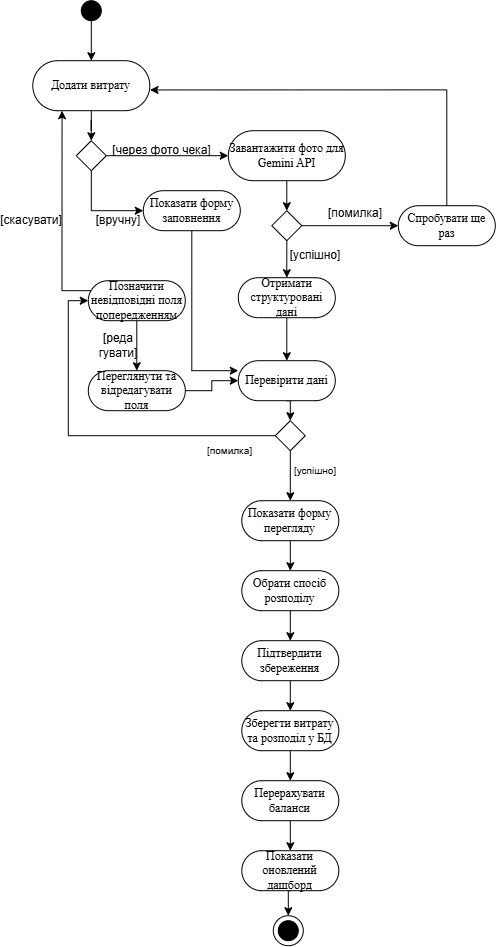

The diagram above was exported from draw.io. Its source (the exported page's mxGraphModel, read from the mxfile embedded in the PNG):
<mxGraphModel dx="1717" dy="937" grid="1" gridSize="10" guides="1" tooltips="1" connect="1" arrows="1" fold="1" page="1" pageScale="1" pageWidth="827" pageHeight="1169" math="0" shadow="0">
  <root>
    <mxCell id="0" />
    <mxCell id="1" parent="0" />
    <mxCell id="K14-_6bCbbyGWiSuaJRp-1" parent="1" style="ellipse;whiteSpace=wrap;html=1;aspect=fixed;fillColor=#000000;" value="" vertex="1">
      <mxGeometry height="20" width="20" x="303" y="70" as="geometry" />
    </mxCell>
    <mxCell id="K14-_6bCbbyGWiSuaJRp-2" edge="1" parent="1" source="K14-_6bCbbyGWiSuaJRp-1" style="endArrow=classic;html=1;rounded=0;exitX=0.5;exitY=1;exitDx=0;exitDy=0;" value="">
      <mxGeometry height="50" relative="1" width="50" as="geometry">
        <mxPoint x="260" y="400" as="sourcePoint" />
        <mxPoint x="313" y="130" as="targetPoint" />
      </mxGeometry>
    </mxCell>
    <mxCell id="K14-_6bCbbyGWiSuaJRp-10" edge="1" parent="1" source="K14-_6bCbbyGWiSuaJRp-7" style="edgeStyle=orthogonalEdgeStyle;rounded=0;orthogonalLoop=1;jettySize=auto;html=1;">
      <mxGeometry relative="1" as="geometry">
        <mxPoint x="313" y="210" as="targetPoint" />
      </mxGeometry>
    </mxCell>
    <mxCell id="K14-_6bCbbyGWiSuaJRp-7" parent="1" style="rounded=1;whiteSpace=wrap;html=1;arcSize=50;fontFamily=Times New Roman;" value="Додати витрату" vertex="1">
      <mxGeometry height="50" width="117" x="254.5" y="130" as="geometry" />
    </mxCell>
    <mxCell id="K14-_6bCbbyGWiSuaJRp-13" edge="1" parent="1" source="K14-_6bCbbyGWiSuaJRp-11" style="edgeStyle=orthogonalEdgeStyle;rounded=0;orthogonalLoop=1;jettySize=auto;html=1;exitX=1;exitY=0.5;exitDx=0;exitDy=0;entryX=0;entryY=0.5;entryDx=0;entryDy=0;" target="K14-_6bCbbyGWiSuaJRp-15">
      <mxGeometry relative="1" as="geometry">
        <mxPoint x="380" y="224.78260869565224" as="targetPoint" />
      </mxGeometry>
    </mxCell>
    <mxCell id="_jtqbyysX1stL5dMFJyv-6" edge="1" parent="1" source="K14-_6bCbbyGWiSuaJRp-11" style="edgeStyle=orthogonalEdgeStyle;rounded=0;orthogonalLoop=1;jettySize=auto;html=1;exitX=0.5;exitY=1;exitDx=0;exitDy=0;entryX=0;entryY=0.5;entryDx=0;entryDy=0;" target="xX5aq7x81wyn5n2I6MKj-24">
      <mxGeometry relative="1" as="geometry" />
    </mxCell>
    <mxCell id="K14-_6bCbbyGWiSuaJRp-11" parent="1" style="rhombus;whiteSpace=wrap;html=1;" value="" vertex="1">
      <mxGeometry height="30" width="30" x="298" y="210" as="geometry" />
    </mxCell>
    <mxCell id="K14-_6bCbbyGWiSuaJRp-17" edge="1" parent="1" source="K14-_6bCbbyGWiSuaJRp-15" style="edgeStyle=orthogonalEdgeStyle;rounded=0;orthogonalLoop=1;jettySize=auto;html=1;exitX=0.5;exitY=1;exitDx=0;exitDy=0;entryX=0.5;entryY=0;entryDx=0;entryDy=0;" target="K14-_6bCbbyGWiSuaJRp-16">
      <mxGeometry relative="1" as="geometry" />
    </mxCell>
    <mxCell id="K14-_6bCbbyGWiSuaJRp-15" parent="1" style="rounded=1;whiteSpace=wrap;html=1;arcSize=50;fontFamily=Times New Roman;" value="Завантажити фото для Gemini API" vertex="1">
      <mxGeometry height="50" width="117" x="450" y="200" as="geometry" />
    </mxCell>
    <mxCell id="xX5aq7x81wyn5n2I6MKj-29" edge="1" parent="1" source="K14-_6bCbbyGWiSuaJRp-16" style="edgeStyle=orthogonalEdgeStyle;rounded=0;orthogonalLoop=1;jettySize=auto;html=1;exitX=0.5;exitY=1;exitDx=0;exitDy=0;entryX=0.5;entryY=0;entryDx=0;entryDy=0;" target="xX5aq7x81wyn5n2I6MKj-3">
      <mxGeometry relative="1" as="geometry" />
    </mxCell>
    <mxCell id="_jtqbyysX1stL5dMFJyv-3" edge="1" parent="1" source="K14-_6bCbbyGWiSuaJRp-16" style="edgeStyle=orthogonalEdgeStyle;rounded=0;orthogonalLoop=1;jettySize=auto;html=1;exitX=1;exitY=0.5;exitDx=0;exitDy=0;entryX=0;entryY=0.5;entryDx=0;entryDy=0;" target="K14-_6bCbbyGWiSuaJRp-19">
      <mxGeometry relative="1" as="geometry" />
    </mxCell>
    <mxCell id="K14-_6bCbbyGWiSuaJRp-16" parent="1" style="rhombus;whiteSpace=wrap;html=1;" value="" vertex="1">
      <mxGeometry height="30" width="30" x="493.5" y="280" as="geometry" />
    </mxCell>
    <mxCell id="xX5aq7x81wyn5n2I6MKj-9" edge="1" parent="1" source="K14-_6bCbbyGWiSuaJRp-19" style="edgeStyle=orthogonalEdgeStyle;rounded=0;orthogonalLoop=1;jettySize=auto;html=1;exitX=0.5;exitY=0;exitDx=0;exitDy=0;entryX=1.002;entryY=0.585;entryDx=0;entryDy=0;entryPerimeter=0;" target="K14-_6bCbbyGWiSuaJRp-7">
      <mxGeometry relative="1" as="geometry">
        <mxPoint x="388.4" y="160" as="targetPoint" />
      </mxGeometry>
    </mxCell>
    <mxCell id="K14-_6bCbbyGWiSuaJRp-19" parent="1" style="rounded=1;whiteSpace=wrap;html=1;arcSize=50;fontFamily=Times New Roman;" value="Спробувати ще раз" vertex="1">
      <mxGeometry height="40" width="97" x="620" y="275" as="geometry" />
    </mxCell>
    <mxCell id="K14-_6bCbbyGWiSuaJRp-32" edge="1" parent="1" source="K14-_6bCbbyGWiSuaJRp-21" style="edgeStyle=orthogonalEdgeStyle;rounded=0;orthogonalLoop=1;jettySize=auto;html=1;exitX=0.5;exitY=1;exitDx=0;exitDy=0;entryX=0.5;entryY=0;entryDx=0;entryDy=0;" target="K14-_6bCbbyGWiSuaJRp-31">
      <mxGeometry relative="1" as="geometry" />
    </mxCell>
    <mxCell id="K14-_6bCbbyGWiSuaJRp-21" parent="1" style="rounded=1;whiteSpace=wrap;html=1;arcSize=50;fontFamily=Times New Roman;" value="Перевірити дані" vertex="1">
      <mxGeometry height="40" width="97" x="460" y="430" as="geometry" />
    </mxCell>
    <mxCell id="K14-_6bCbbyGWiSuaJRp-24" parent="1" style="text;html=1;whiteSpace=wrap;strokeColor=none;fillColor=none;align=center;verticalAlign=middle;rounded=0;" value="[помилка]" vertex="1">
      <mxGeometry height="20" width="40" x="557" y="273" as="geometry" />
    </mxCell>
    <mxCell id="K14-_6bCbbyGWiSuaJRp-25" parent="1" style="text;html=1;whiteSpace=wrap;strokeColor=none;fillColor=none;align=center;verticalAlign=middle;rounded=0;" value="[успішно]" vertex="1">
      <mxGeometry height="20" width="40" x="517" y="315" as="geometry" />
    </mxCell>
    <mxCell id="K14-_6bCbbyGWiSuaJRp-42" edge="1" parent="1" source="K14-_6bCbbyGWiSuaJRp-31" style="edgeStyle=orthogonalEdgeStyle;rounded=0;orthogonalLoop=1;jettySize=auto;html=1;exitX=0.5;exitY=1;exitDx=0;exitDy=0;entryX=0.5;entryY=0;entryDx=0;entryDy=0;" target="xX5aq7x81wyn5n2I6MKj-10">
      <mxGeometry relative="1" as="geometry">
        <mxPoint x="628.826086956522" y="440.0000000000001" as="targetPoint" />
      </mxGeometry>
    </mxCell>
    <mxCell id="_jtqbyysX1stL5dMFJyv-9" edge="1" parent="1" source="K14-_6bCbbyGWiSuaJRp-31" style="edgeStyle=orthogonalEdgeStyle;rounded=0;orthogonalLoop=1;jettySize=auto;html=1;exitX=0;exitY=0.5;exitDx=0;exitDy=0;entryX=0;entryY=0.5;entryDx=0;entryDy=0;" target="K14-_6bCbbyGWiSuaJRp-33">
      <mxGeometry relative="1" as="geometry" />
    </mxCell>
    <mxCell id="K14-_6bCbbyGWiSuaJRp-31" parent="1" style="rhombus;whiteSpace=wrap;html=1;" value="" vertex="1">
      <mxGeometry height="30" width="30" x="497" y="490" as="geometry" />
    </mxCell>
    <mxCell id="xX5aq7x81wyn5n2I6MKj-30" edge="1" parent="1" source="K14-_6bCbbyGWiSuaJRp-33" style="edgeStyle=orthogonalEdgeStyle;rounded=0;orthogonalLoop=1;jettySize=auto;html=1;exitX=0.5;exitY=1;exitDx=0;exitDy=0;entryX=0.5;entryY=0;entryDx=0;entryDy=0;" target="xX5aq7x81wyn5n2I6MKj-15">
      <mxGeometry relative="1" as="geometry" />
    </mxCell>
    <mxCell id="xX5aq7x81wyn5n2I6MKj-31" edge="1" parent="1" source="K14-_6bCbbyGWiSuaJRp-33" style="edgeStyle=orthogonalEdgeStyle;rounded=0;orthogonalLoop=1;jettySize=auto;html=1;exitX=0.5;exitY=0;exitDx=0;exitDy=0;entryX=0.25;entryY=1;entryDx=0;entryDy=0;" target="K14-_6bCbbyGWiSuaJRp-7">
      <mxGeometry relative="1" as="geometry">
        <Array as="points">
          <mxPoint x="283.75" y="360" />
        </Array>
      </mxGeometry>
    </mxCell>
    <mxCell id="K14-_6bCbbyGWiSuaJRp-33" parent="1" style="rounded=1;whiteSpace=wrap;html=1;arcSize=50;fontFamily=Times New Roman;" value="Позначити невідповідні поля попередженням" vertex="1">
      <mxGeometry height="40" width="97" x="310" y="350" as="geometry" />
    </mxCell>
    <mxCell id="K14-_6bCbbyGWiSuaJRp-36" parent="1" style="text;html=1;whiteSpace=wrap;strokeColor=none;fillColor=none;align=center;verticalAlign=middle;rounded=0;" value="[скасувати]" vertex="1">
      <mxGeometry height="20" width="40" x="233" y="280" as="geometry" />
    </mxCell>
    <mxCell id="K14-_6bCbbyGWiSuaJRp-37" parent="1" style="text;html=1;whiteSpace=wrap;strokeColor=none;fillColor=none;align=center;verticalAlign=middle;rounded=0;" value="&lt;font style=&quot;font-size: 10px;&quot;&gt;[помилка]&lt;/font&gt;" vertex="1">
      <mxGeometry height="20" width="76.5" x="413" y="510" as="geometry" />
    </mxCell>
    <mxCell id="K14-_6bCbbyGWiSuaJRp-41" parent="1" style="text;html=1;whiteSpace=wrap;strokeColor=none;fillColor=none;align=center;verticalAlign=middle;rounded=0;" value="[реда&lt;br&gt;гувати]" vertex="1">
      <mxGeometry height="20" width="40" x="320" y="405" as="geometry" />
    </mxCell>
    <mxCell id="xX5aq7x81wyn5n2I6MKj-1" parent="1" style="text;html=1;whiteSpace=wrap;strokeColor=none;fillColor=none;align=center;verticalAlign=middle;rounded=0;" value="&lt;font style=&quot;font-size: 10px;&quot;&gt;[успішно]&lt;/font&gt;" vertex="1">
      <mxGeometry height="20" width="40" x="517" y="530" as="geometry" />
    </mxCell>
    <mxCell id="xX5aq7x81wyn5n2I6MKj-4" edge="1" parent="1" source="xX5aq7x81wyn5n2I6MKj-3" style="edgeStyle=orthogonalEdgeStyle;rounded=0;orthogonalLoop=1;jettySize=auto;html=1;exitX=0.5;exitY=1;exitDx=0;exitDy=0;entryX=0.5;entryY=0;entryDx=0;entryDy=0;" target="K14-_6bCbbyGWiSuaJRp-21">
      <mxGeometry relative="1" as="geometry" />
    </mxCell>
    <mxCell id="xX5aq7x81wyn5n2I6MKj-3" parent="1" style="rounded=1;whiteSpace=wrap;html=1;arcSize=50;fontFamily=Times New Roman;" value="Отримати структуровані дані" vertex="1">
      <mxGeometry height="40" width="97" x="460" y="347" as="geometry" />
    </mxCell>
    <mxCell id="xX5aq7x81wyn5n2I6MKj-5" parent="1" style="text;html=1;whiteSpace=wrap;strokeColor=none;fillColor=none;align=center;verticalAlign=middle;rounded=0;" value="[через фото чека]" vertex="1">
      <mxGeometry height="20" width="107" x="330" y="210" as="geometry" />
    </mxCell>
    <mxCell id="xX5aq7x81wyn5n2I6MKj-6" parent="1" style="text;html=1;whiteSpace=wrap;strokeColor=none;fillColor=none;align=center;verticalAlign=middle;rounded=0;" value="[вручну]" vertex="1">
      <mxGeometry height="20" width="40" x="320" y="280" as="geometry" />
    </mxCell>
    <mxCell id="xX5aq7x81wyn5n2I6MKj-13" edge="1" parent="1" source="xX5aq7x81wyn5n2I6MKj-10" style="edgeStyle=orthogonalEdgeStyle;rounded=0;orthogonalLoop=1;jettySize=auto;html=1;exitX=0.5;exitY=1;exitDx=0;exitDy=0;entryX=0.5;entryY=0;entryDx=0;entryDy=0;" target="xX5aq7x81wyn5n2I6MKj-11">
      <mxGeometry relative="1" as="geometry" />
    </mxCell>
    <mxCell id="xX5aq7x81wyn5n2I6MKj-10" parent="1" style="rounded=1;whiteSpace=wrap;html=1;arcSize=50;fontFamily=Times New Roman;" value="Показати форму перегляду" vertex="1">
      <mxGeometry height="40" width="97" x="463.5" y="570" as="geometry" />
    </mxCell>
    <mxCell id="xX5aq7x81wyn5n2I6MKj-14" edge="1" parent="1" source="xX5aq7x81wyn5n2I6MKj-11" style="edgeStyle=orthogonalEdgeStyle;rounded=0;orthogonalLoop=1;jettySize=auto;html=1;exitX=0.5;exitY=1;exitDx=0;exitDy=0;entryX=0.5;entryY=0;entryDx=0;entryDy=0;" target="xX5aq7x81wyn5n2I6MKj-12">
      <mxGeometry relative="1" as="geometry" />
    </mxCell>
    <mxCell id="xX5aq7x81wyn5n2I6MKj-11" parent="1" style="rounded=1;whiteSpace=wrap;html=1;arcSize=50;fontFamily=Times New Roman;" value="Обрати спосіб розподілу" vertex="1">
      <mxGeometry height="40" width="97" x="463.5" y="640" as="geometry" />
    </mxCell>
    <mxCell id="xX5aq7x81wyn5n2I6MKj-19" edge="1" parent="1" source="xX5aq7x81wyn5n2I6MKj-12" style="edgeStyle=orthogonalEdgeStyle;rounded=0;orthogonalLoop=1;jettySize=auto;html=1;exitX=0.5;exitY=1;exitDx=0;exitDy=0;entryX=0.5;entryY=0;entryDx=0;entryDy=0;" target="xX5aq7x81wyn5n2I6MKj-18">
      <mxGeometry relative="1" as="geometry" />
    </mxCell>
    <mxCell id="xX5aq7x81wyn5n2I6MKj-12" parent="1" style="rounded=1;whiteSpace=wrap;html=1;arcSize=50;fontFamily=Times New Roman;" value="Підтвердити збереження" vertex="1">
      <mxGeometry height="40" width="97" x="463.5" y="710" as="geometry" />
    </mxCell>
    <mxCell id="xX5aq7x81wyn5n2I6MKj-17" edge="1" parent="1" source="xX5aq7x81wyn5n2I6MKj-15" style="edgeStyle=orthogonalEdgeStyle;rounded=0;orthogonalLoop=1;jettySize=auto;html=1;exitX=1;exitY=0.5;exitDx=0;exitDy=0;entryX=0;entryY=0.5;entryDx=0;entryDy=0;" target="K14-_6bCbbyGWiSuaJRp-21">
      <mxGeometry relative="1" as="geometry" />
    </mxCell>
    <mxCell id="xX5aq7x81wyn5n2I6MKj-15" parent="1" style="rounded=1;whiteSpace=wrap;html=1;arcSize=50;fontFamily=Times New Roman;" value="Переглянути та відредагувати поля" vertex="1">
      <mxGeometry height="40" width="97" x="310" y="440" as="geometry" />
    </mxCell>
    <mxCell id="xX5aq7x81wyn5n2I6MKj-22" edge="1" parent="1" source="xX5aq7x81wyn5n2I6MKj-18" style="edgeStyle=orthogonalEdgeStyle;rounded=0;orthogonalLoop=1;jettySize=auto;html=1;exitX=0.5;exitY=1;exitDx=0;exitDy=0;entryX=0.5;entryY=0;entryDx=0;entryDy=0;" target="xX5aq7x81wyn5n2I6MKj-21">
      <mxGeometry relative="1" as="geometry" />
    </mxCell>
    <mxCell id="xX5aq7x81wyn5n2I6MKj-18" parent="1" style="rounded=1;whiteSpace=wrap;html=1;arcSize=50;fontFamily=Times New Roman;" value="Зберегти витрату та розподіл у БД" vertex="1">
      <mxGeometry height="40" width="97" x="463.5" y="780" as="geometry" />
    </mxCell>
    <mxCell id="xX5aq7x81wyn5n2I6MKj-36" edge="1" parent="1" source="xX5aq7x81wyn5n2I6MKj-20" style="edgeStyle=orthogonalEdgeStyle;rounded=0;orthogonalLoop=1;jettySize=auto;html=1;exitX=0.5;exitY=1;exitDx=0;exitDy=0;entryX=0.5;entryY=0;entryDx=0;entryDy=0;" target="xX5aq7x81wyn5n2I6MKj-35">
      <mxGeometry relative="1" as="geometry" />
    </mxCell>
    <mxCell id="xX5aq7x81wyn5n2I6MKj-20" parent="1" style="rounded=1;whiteSpace=wrap;html=1;arcSize=50;fontFamily=Times New Roman;" value="Показати оновлений дашборд" vertex="1">
      <mxGeometry height="40" width="97" x="463.5" y="920" as="geometry" />
    </mxCell>
    <mxCell id="xX5aq7x81wyn5n2I6MKj-23" edge="1" parent="1" source="xX5aq7x81wyn5n2I6MKj-21" style="edgeStyle=orthogonalEdgeStyle;rounded=0;orthogonalLoop=1;jettySize=auto;html=1;exitX=0.5;exitY=1;exitDx=0;exitDy=0;entryX=0.5;entryY=0;entryDx=0;entryDy=0;" target="xX5aq7x81wyn5n2I6MKj-20">
      <mxGeometry relative="1" as="geometry" />
    </mxCell>
    <mxCell id="xX5aq7x81wyn5n2I6MKj-21" parent="1" style="rounded=1;whiteSpace=wrap;html=1;arcSize=50;fontFamily=Times New Roman;" value="Перерахувати баланси" vertex="1">
      <mxGeometry height="40" width="97" x="463.5" y="850" as="geometry" />
    </mxCell>
    <mxCell id="_jtqbyysX1stL5dMFJyv-4" edge="1" parent="1" source="xX5aq7x81wyn5n2I6MKj-24" style="edgeStyle=orthogonalEdgeStyle;rounded=0;orthogonalLoop=1;jettySize=auto;html=1;exitX=0.5;exitY=1;exitDx=0;exitDy=0;entryX=0;entryY=0.25;entryDx=0;entryDy=0;" target="K14-_6bCbbyGWiSuaJRp-21">
      <mxGeometry relative="1" as="geometry" />
    </mxCell>
    <mxCell id="xX5aq7x81wyn5n2I6MKj-24" parent="1" style="rounded=1;whiteSpace=wrap;html=1;arcSize=50;fontFamily=Times New Roman;" value="Показати форму заповнення" vertex="1">
      <mxGeometry height="40" width="97" x="365" y="260" as="geometry" />
    </mxCell>
    <mxCell id="xX5aq7x81wyn5n2I6MKj-35" parent="1" style="ellipse;whiteSpace=wrap;html=1;shapeInside=1;aspect=fixed;" value="" vertex="1">
      <mxGeometry height="30" width="30" x="495" y="985" as="geometry" />
    </mxCell>
    <mxCell id="xX5aq7x81wyn5n2I6MKj-34" parent="1" style="ellipse;whiteSpace=wrap;html=1;aspect=fixed;fillColor=#000000;" value="" vertex="1">
      <mxGeometry height="20" width="20" x="500" y="990" as="geometry" />
    </mxCell>
  </root>
</mxGraphModel>